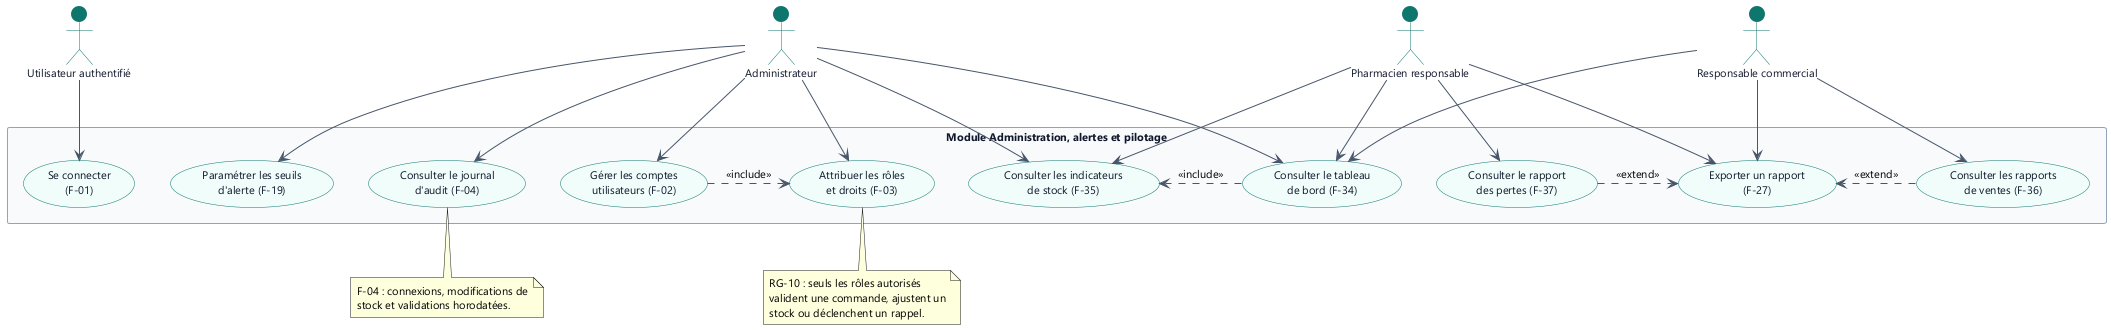

The diagram above was rendered by PlantUML. Its source (embedded in the PNG):
@startuml 01d_cas_utilisation_administration
' DPCI - Atelier GL n19 - Cas d'utilisation détaillés : administration et pilotage
top to bottom direction
skinparam shadowing false
skinparam backgroundColor #FFFFFF
skinparam defaultFontName "Segoe UI"
skinparam defaultFontSize 11
skinparam ArrowColor #475569
skinparam packageStyle rectangle
skinparam usecase {
  BackgroundColor #F0FDFA
  BorderColor #0F766E
  FontColor #0F172A
  FontSize 11
}
skinparam actor {
  BackgroundColor #0F766E
  BorderColor #0F766E
  FontColor #0F172A
}
skinparam rectangle {
  BackgroundColor #F8FAFC
  BorderColor #94A3B8
  FontColor #0F172A
}

actor "Utilisateur authentifié" as UA
actor "Administrateur" as ADMIN
actor "Responsable commercial" as RC
actor "Pharmacien responsable" as PH

rectangle "Module Administration, alertes et pilotage" {
  usecase "Se connecter\n(F-01)" as A1
  usecase "Gérer les comptes\nutilisateurs (F-02)" as A2
  usecase "Attribuer les rôles\net droits (F-03)" as A3
  usecase "Paramétrer les seuils\nd'alerte (F-19)" as A4
  usecase "Consulter le journal\nd'audit (F-04)" as A5
  usecase "Consulter le tableau\nde bord (F-34)" as A6
  usecase "Consulter les indicateurs\nde stock (F-35)" as A7
  usecase "Consulter les rapports\nde ventes (F-36)" as A8
  usecase "Consulter le rapport\ndes pertes (F-37)" as A9
  usecase "Exporter un rapport\n(F-27)" as A10
}

UA --> A1
ADMIN --> A2
ADMIN --> A3
ADMIN --> A4
ADMIN --> A5
ADMIN --> A6
ADMIN --> A7
RC --> A6
RC --> A8
RC --> A10
PH --> A6
PH --> A7
PH --> A9
PH --> A10

A2 .> A3 : <<include>>
A6 .> A7 : <<include>>
A8 .> A10 : <<extend>>
A9 .> A10 : <<extend>>

note bottom of A3
  RG-10 : seuls les rôles autorisés
  valident une commande, ajustent un
  stock ou déclenchent un rappel.
end note

note bottom of A5
  F-04 : connexions, modifications de
  stock et validations horodatées.
end note

@enduml